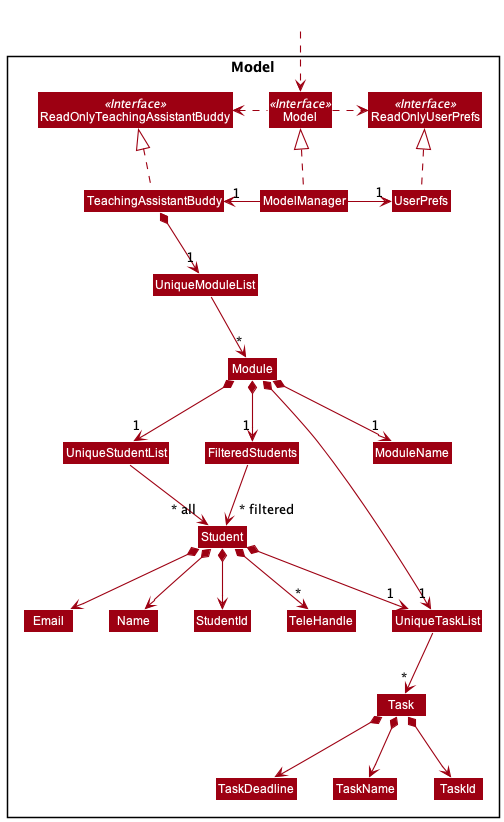

The diagram above was rendered by PlantUML. Its source (embedded in the PNG):
@startuml
!include style.puml
skinparam arrowThickness 1.1
skinparam arrowColor MODEL_COLOR
skinparam classBackgroundColor MODEL_COLOR

Package Model <<Rectangle>>{
Interface ReadOnlyTeachingAssistantBuddy <<Interface>>
Interface ReadOnlyUserPrefs <<Interface>>
Interface Model <<Interface>>
Class TeachingAssistantBuddy
Class ReadOnlyTeachingAssistantBuddy
Class Model
Class ModelManager
Class UserPrefs
Class ReadOnlyUserPrefs


Class UniqueModuleList
Class UniqueStudentList
Class UniqueTaskList
Class FilteredStudents
Class Module
Class ModuleName
Class Student
Class Email
Class Name
Class StudentId
Class TeleHandle
Class Task
Class TaskDeadline
Class TaskName
Class TaskId
}

Class HiddenOutside #FFFFFF
HiddenOutside ..> Model

TeachingAssistantBuddy .up.|> ReadOnlyTeachingAssistantBuddy

ModelManager .up.|> Model
Model .right.> ReadOnlyUserPrefs
Model .left.> ReadOnlyTeachingAssistantBuddy
ModelManager -left-> "1" TeachingAssistantBuddy
ModelManager -right-> "1" UserPrefs
UserPrefs .up.|> ReadOnlyUserPrefs

TeachingAssistantBuddy *--> "1" UniqueModuleList
UniqueModuleList --> "*" Module
Module *--> "1" UniqueStudentList
Module *--> "1" UniqueTaskList
Module *--> "1" FilteredStudents
Module *--> "1" ModuleName
UniqueStudentList --> "~* all" Student
FilteredStudents --> "~* filtered" Student
Student *--> "1" UniqueTaskList
Student *--> Name
Student *--> StudentId
Student *--> Email
Student *--> "*" TeleHandle
UniqueTaskList --> "*" Task
Task *--> TaskId
Task *--> TaskName
Task *--> TaskDeadline

@enduml